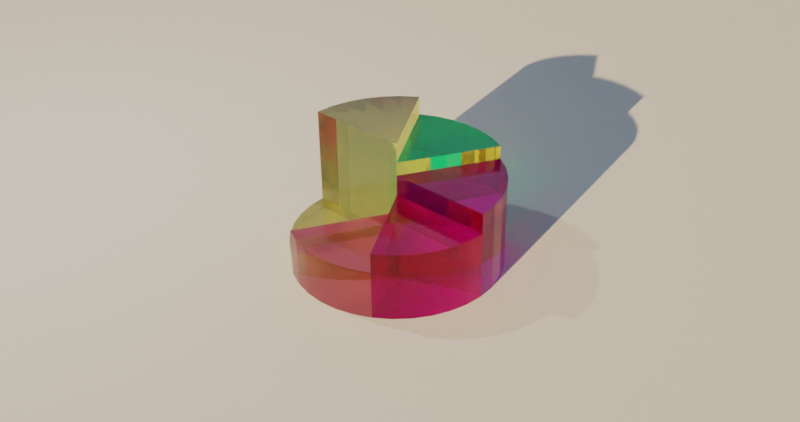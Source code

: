 # Source: 3.blend  (saved by Blender 4.0.36; exported with 4.5.12 LTS)
import bpy
from mathutils import Matrix  # noqa: F401  (used for matrix-valued properties, if any)

bpy.ops.wm.read_factory_settings(use_empty=True)
scene = bpy.context.scene
scene.name = 'Scene'

# ---- collections
col_collection = bpy.data.collections.new('Collection'); scene.collection.children.link(col_collection)

# ---- materials (node trees are filled in below, after node groups)
mat_glas_basic = bpy.data.materials.new('Glas Basic')
mat_glas_basic.use_raytrace_refraction = True
mat_glas_basic.use_screen_refraction = True
mat_glas_basic.thickness_mode = 'SLAB'
mat_glas_basic.roughness = 0.0
mat_glas_basic_001 = bpy.data.materials.new('Glas Basic.001')
mat_glas_basic_001.use_raytrace_refraction = True
mat_glas_basic_001.use_screen_refraction = True
mat_glas_basic_001.thickness_mode = 'SLAB'
mat_glas_basic_001.roughness = 0.0
mat_glas_basic_002 = bpy.data.materials.new('Glas Basic.002')
mat_glas_basic_002.use_raytrace_refraction = True
mat_glas_basic_002.use_screen_refraction = True
mat_glas_basic_002.thickness_mode = 'SLAB'
mat_glas_basic_002.roughness = 0.0
mat_glas_basic_003 = bpy.data.materials.new('Glas Basic.003')
mat_glas_basic_003.use_raytrace_refraction = True
mat_glas_basic_003.use_screen_refraction = True
mat_glas_basic_003.thickness_mode = 'SLAB'
mat_glas_basic_003.roughness = 0.0
mat_glas_basic_004 = bpy.data.materials.new('Glas Basic.004')
mat_glas_basic_004.use_raytrace_refraction = True
mat_glas_basic_004.use_screen_refraction = True
mat_glas_basic_004.thickness_mode = 'SLAB'
mat_glas_basic_004.roughness = 0.0
mat_white_mat = bpy.data.materials.new('White Mat')
mat_white_mat.roughness = 0.5

# ---- node groups
ng_glas_basic = bpy.data.node_groups.new('Glas Basic', 'ShaderNodeTree')
_s = ng_glas_basic.interface.new_socket(name='BSDF', in_out='OUTPUT', socket_type='NodeSocketShader')
_s = ng_glas_basic.interface.new_socket(name='Color', in_out='INPUT', socket_type='NodeSocketColor')
_s.default_value = (1.0, 1.0, 1.0, 1.0)
_s = ng_glas_basic.interface.new_socket(name='Outer Roughness', in_out='INPUT', socket_type='NodeSocketFloat')
_s.subtype = 'FACTOR'
_s.min_value = 0.0
_s.max_value = 1.0
_s = ng_glas_basic.interface.new_socket(name='Inner Roughness', in_out='INPUT', socket_type='NodeSocketFloat')
_s.subtype = 'FACTOR'
_s.min_value = 0.0
_s.max_value = 1.0
_s = ng_glas_basic.interface.new_socket(name='IOR', in_out='INPUT', socket_type='NodeSocketFloat')
_s.default_value = 1.45
_s.min_value = 0.0
_s.max_value = 1000.0
_s = ng_glas_basic.interface.new_socket(name='Normal', in_out='INPUT', socket_type='NodeSocketVector')
_s.hide_value = True
_N = ng_glas_basic.nodes; _L = ng_glas_basic.links
n0 = _N.new('NodeGroupOutput'); n0.name = 'Group Output'; n0.location = (290, 0)
n1 = _N.new('ShaderNodeBsdfPrincipled'); n1.name = 'Principled BSDF'; n1.location = (0, 0)
n1.distribution = 'GGX'
n1.subsurface_method = 'RANDOM_WALK_SKIN'
n1.inputs[11].default_value = 1.01
n1.inputs[18].default_value = 1.0
n1.inputs[27].default_value = (0.0, 0.0, 0.0, 1.0)
n1.inputs[28].default_value = 1.0
n2 = _N.new('NodeGroupInput'); n2.name = 'Group Input'; n2.location = (-220, 0)
n3 = _N.new('ShaderNodeMix'); n3.name = 'Mix'; n3.location = (-170, -120)
n3.data_type = 'RGBA'
n3.inputs[6].default_value = (1.0, 1.0, 1.0, 1.0)
_L.new(n1.outputs[0], n0.inputs[0])
_L.new(n2.outputs[0], n1.inputs[0])
_L.new(n2.outputs[1], n1.inputs[2])
_L.new(n2.outputs[3], n1.inputs[3])
_L.new(n2.outputs[4], n1.inputs[5])
_L.new(n2.outputs[0], n3.inputs[7])
_L.new(n3.outputs[2], n1.inputs[14])
n0.is_active_output = True
ng_plastic_white_mat = bpy.data.node_groups.new('plastic white mat', 'ShaderNodeTree')
_s = ng_plastic_white_mat.interface.new_socket(name='BSDF', in_out='OUTPUT', socket_type='NodeSocketShader')
_s = ng_plastic_white_mat.interface.new_socket(name='Base Color', in_out='INPUT', socket_type='NodeSocketColor')
_s.default_value = (1.0, 1.0, 1.0, 1.0)
_s = ng_plastic_white_mat.interface.new_socket(name='Roughness', in_out='INPUT', socket_type='NodeSocketFloat')
_s.subtype = 'FACTOR'
_s.default_value = 0.5818
_s.min_value = 0.0
_s.max_value = 1.0
_s = ng_plastic_white_mat.interface.new_socket(name='Normal', in_out='INPUT', socket_type='NodeSocketVector')
_s.hide_value = True
_N = ng_plastic_white_mat.nodes; _L = ng_plastic_white_mat.links
n0 = _N.new('ShaderNodeBsdfPrincipled'); n0.name = 'Principled BSDF'; n0.location = (121, 12)
n0.distribution = 'GGX'
n0.inputs[3].default_value = 1.45
n0.inputs[11].default_value = 1.01
n0.inputs[27].default_value = (0.0, 0.0, 0.0, 1.0)
n0.inputs[28].default_value = 1.0
n1 = _N.new('NodeGroupOutput'); n1.name = 'Group Output'; n1.location = (411, 0)
n2 = _N.new('NodeGroupInput'); n2.name = 'Group Input'; n2.location = (-321, 0)
n3 = _N.new('ShaderNodeMix'); n3.name = 'Mix'; n3.location = (-49, -108)
n3.data_type = 'RGBA'
n3.inputs[6].default_value = (1.0, 1.0, 1.0, 1.0)
_L.new(n0.outputs[0], n1.inputs[0])
_L.new(n2.outputs[0], n0.inputs[0])
_L.new(n2.outputs[1], n0.inputs[2])
_L.new(n2.outputs[2], n0.inputs[5])
_L.new(n2.outputs[0], n3.inputs[7])
_L.new(n3.outputs[2], n0.inputs[14])
n1.is_active_output = True

# ---- material node trees
mat_glas_basic.use_nodes = True; mat_glas_basic.node_tree.nodes.clear()
_N = mat_glas_basic.node_tree.nodes; _L = mat_glas_basic.node_tree.links
n0 = _N.new('ShaderNodeOutputMaterial'); n0.name = 'Material Output'; n0.location = (694, 56)
n1 = _N.new('ShaderNodeGroup'); n1.name = 'Glas Basic'; n1.location = (417, 56)
n1.label = 'Glas Basic'
n1.node_tree = ng_glas_basic
n1.inputs[0].default_value = (1.0, 0.9265, 0.2468, 1.0)
n1.inputs[1].default_value = 0.0
n1.inputs[2].default_value = 0.0
n1.inputs[3].default_value = 1.45
n1.inputs[4].default_value = (0.0, 0.0, 0.0)
n2 = _N.new('ShaderNodeValue'); n2.name = 'Value'; n2.location = (694, -104)
n2.outputs[0].default_value = 0.0
_L.new(n1.outputs[0], n0.inputs[0])
_L.new(n2.outputs[0], n0.inputs[3])
n0.is_active_output = True
mat_glas_basic_001.use_nodes = True; mat_glas_basic_001.node_tree.nodes.clear()
_N = mat_glas_basic_001.node_tree.nodes; _L = mat_glas_basic_001.node_tree.links
n0 = _N.new('ShaderNodeOutputMaterial'); n0.name = 'Material Output'; n0.location = (694, 56)
n1 = _N.new('ShaderNodeGroup'); n1.name = 'Glas Basic'; n1.location = (417, 56)
n1.label = 'Glas Basic'
n1.node_tree = ng_glas_basic
n1.inputs[0].default_value = (1.0, 0.1815, 0.2389, 1.0)
n1.inputs[1].default_value = 0.0
n1.inputs[2].default_value = 0.0
n1.inputs[3].default_value = 1.45
n1.inputs[4].default_value = (0.0, 0.0, 0.0)
n2 = _N.new('ShaderNodeValue'); n2.name = 'Value'; n2.location = (694, -104)
n2.outputs[0].default_value = 0.0
_L.new(n1.outputs[0], n0.inputs[0])
_L.new(n2.outputs[0], n0.inputs[3])
n0.is_active_output = True
mat_glas_basic_002.use_nodes = True; mat_glas_basic_002.node_tree.nodes.clear()
_N = mat_glas_basic_002.node_tree.nodes; _L = mat_glas_basic_002.node_tree.links
n0 = _N.new('ShaderNodeOutputMaterial'); n0.name = 'Material Output'; n0.location = (694, 56)
n1 = _N.new('ShaderNodeGroup'); n1.name = 'Glas Basic'; n1.location = (417, 56)
n1.label = 'Glas Basic'
n1.node_tree = ng_glas_basic
n1.inputs[0].default_value = (1.0, 0.0, 0.2723, 1.0)
n1.inputs[1].default_value = 0.0
n1.inputs[2].default_value = 0.0
n1.inputs[3].default_value = 1.45
n1.inputs[4].default_value = (0.0, 0.0, 0.0)
n2 = _N.new('ShaderNodeValue'); n2.name = 'Value'; n2.location = (694, -104)
n2.outputs[0].default_value = 0.0
_L.new(n1.outputs[0], n0.inputs[0])
_L.new(n2.outputs[0], n0.inputs[3])
n0.is_active_output = True
mat_glas_basic_003.use_nodes = True; mat_glas_basic_003.node_tree.nodes.clear()
_N = mat_glas_basic_003.node_tree.nodes; _L = mat_glas_basic_003.node_tree.links
n0 = _N.new('ShaderNodeOutputMaterial'); n0.name = 'Material Output'; n0.location = (694, 56)
n1 = _N.new('ShaderNodeGroup'); n1.name = 'Glas Basic'; n1.location = (417, 56)
n1.label = 'Glas Basic'
n1.node_tree = ng_glas_basic
n1.inputs[0].default_value = (0.6122, 0.0, 1.0, 1.0)
n1.inputs[1].default_value = 0.0
n1.inputs[2].default_value = 0.0
n1.inputs[3].default_value = 1.45
n1.inputs[4].default_value = (0.0, 0.0, 0.0)
n2 = _N.new('ShaderNodeValue'); n2.name = 'Value'; n2.location = (694, -104)
n2.outputs[0].default_value = 0.0
_L.new(n1.outputs[0], n0.inputs[0])
_L.new(n2.outputs[0], n0.inputs[3])
n0.is_active_output = True
mat_glas_basic_004.use_nodes = True; mat_glas_basic_004.node_tree.nodes.clear()
_N = mat_glas_basic_004.node_tree.nodes; _L = mat_glas_basic_004.node_tree.links
n0 = _N.new('ShaderNodeOutputMaterial'); n0.name = 'Material Output'; n0.location = (694, 56)
n1 = _N.new('ShaderNodeGroup'); n1.name = 'Glas Basic'; n1.location = (417, 56)
n1.label = 'Glas Basic'
n1.node_tree = ng_glas_basic
n1.inputs[0].default_value = (0.0, 1.0, 0.3138, 1.0)
n1.inputs[1].default_value = 0.0
n1.inputs[2].default_value = 0.0
n1.inputs[3].default_value = 1.45
n1.inputs[4].default_value = (0.0, 0.0, 0.0)
n2 = _N.new('ShaderNodeValue'); n2.name = 'Value'; n2.location = (694, -104)
n2.outputs[0].default_value = 0.0
_L.new(n1.outputs[0], n0.inputs[0])
_L.new(n2.outputs[0], n0.inputs[3])
n0.is_active_output = True
mat_white_mat.use_nodes = True; mat_white_mat.node_tree.nodes.clear()
_N = mat_white_mat.node_tree.nodes; _L = mat_white_mat.node_tree.links
n0 = _N.new('ShaderNodeOutputMaterial'); n0.name = 'Material Output'; n0.location = (711, 48)
n1 = _N.new('ShaderNodeGroup'); n1.name = 'plastic white mat'; n1.location = (472, 48)
n1.label = 'plastic white mat'
n1.node_tree = ng_plastic_white_mat
n1.inputs[0].default_value = (0.2798, 0.2798, 0.2798, 1.0)
n1.inputs[1].default_value = 1.0
n1.inputs[2].default_value = (0.0, 0.0, 0.0)
_L.new(n1.outputs[0], n0.inputs[0])
n0.is_active_output = True

# ---- world
world_world = bpy.data.worlds.new('World'); scene.world = world_world
world_world.use_nodes = True; world_world.node_tree.nodes.clear()
_N = world_world.node_tree.nodes; _L = world_world.node_tree.links
n0 = _N.new('ShaderNodeOutputWorld'); n0.name = 'World Output'; n0.location = (300, 300)
n1 = _N.new('ShaderNodeBackground'); n1.name = 'Background'; n1.location = (10, 300)
n1.inputs[1].default_value = 0.2
n2 = _N.new('ShaderNodeTexSky'); n2.name = 'Sky Texture'; n2.location = (-190, 273)
_L.new(n1.outputs[0], n0.inputs[0])
_L.new(n2.outputs[0], n1.inputs[0])
n0.is_active_output = True
world_world.color = (0.05088, 0.05088, 0.05088)
world_world.use_sun_shadow = False
world_world.sun_shadow_jitter_overblur = 0.0

# ---- cameras
cam_camera = bpy.data.cameras.new('Camera')
cam_camera.clip_end = 100.0
cam_camera.ortho_scale = 7.314

# ---- lights
light_light = bpy.data.lights.new('Light', 'POINT')
light_light.transmission_factor = 0.0
light_light.use_soft_falloff = False
light_light.energy = 1000.0
light_light.shadow_soft_size = 0.1
light_light.shadow_maximum_resolution = 0.002
light_light.use_absolute_resolution = True

# ---- meshes
me_circle_001 = bpy.data.meshes.new('Circle.001')
me_circle_001.from_pydata([(0.0, 0.0, 0.0), (0.0, 1.0, 0.0), (-0.1736, 0.9848, 0.0), (-0.342, 0.9397, 0.0), (-0.5, 0.866, 0.0), (-0.6428, 0.766, 0.0), (-0.766, 0.6428, 0.0), (-0.866, 0.5, 0.0), (-0.9397, 0.342, 0.0), (-0.9848, 0.1736, 0.0), (-1.0, 0.0, 0.0), (-0.9848, -0.1736, 0.0), (-0.9397, -0.342, 0.0), (-0.866, -0.5, 0.0), (-0.766, -0.6428, 0.0), (-0.6428, -0.766, 0.0), (-0.5, -0.866, 0.0), (-0.342, -0.9397, 0.0), (-0.1736, -0.9848, 0.0), (0.0, -1.0, 0.0), (0.1736, -0.9848, 0.0), (0.342, -0.9397, 0.0), (0.5, -0.866, 0.0), (0.6428, -0.766, 0.0), (0.766, -0.6428, 0.0), (0.866, -0.5, 0.0), (0.9397, -0.342, 0.0), (0.9848, -0.1736, 0.0), (1.0, 0.0, 0.0), (0.9848, 0.1736, 0.0), (0.9397, 0.342, 0.0), (0.866, 0.5, 0.0), (0.766, 0.6428, 0.0), (0.6428, 0.766, 0.0), (0.5, 0.866, 0.0), (0.342, 0.9397, 0.0), (0.1736, 0.9848, 0.0), (0.9848, -0.1736, 0.2302), (0.0, 0.0, 0.2302), (1.0, 0.0, 0.2302), (0.9848, 0.1736, 0.2302), (0.9397, 0.342, 0.2302), (0.866, 0.5, 0.2302), (0.766, 0.6428, 0.2302), (0.6428, 0.766, 0.2302), (-0.1736, 0.9848, 0.4692), (0.0, 1.0, 0.4692), (0.0, 0.0, 0.4692), (-0.342, 0.9397, 0.4692), (0.6428, 0.766, 0.4692), (0.5, 0.866, 0.4692), (0.342, 0.9397, 0.4692), (0.1736, 0.9848, 0.4692), (-0.342, 0.9397, 0.6554), (0.0, 0.0, 0.6554), (-0.5, 0.866, 0.6554), (-0.6428, 0.766, 0.6554), (-0.766, 0.6428, 0.6554), (-0.866, 0.5, 0.6554), (-0.9397, 0.342, 0.6554), (-0.9848, 0.1736, 0.6554), (-0.9848, 0.1736, 0.8541), (0.0, 0.0, 0.8541), (-1.0, 0.0, 0.8541), (-0.9848, -0.1736, 0.8541), (-0.9397, -0.342, 0.8541), (-0.866, -0.5, 0.8541), (-0.766, -0.6428, 0.8541), (-0.6428, -0.766, 0.8541), (-0.6428, -0.766, 0.9841), (0.0, 0.0, 0.9841), (-0.5, -0.866, 0.9841), (-0.342, -0.9397, 0.9841), (-0.1736, -0.9848, 0.9841), (0.0, -1.0, 0.9841), (0.1736, -0.9848, 0.9841), (0.342, -0.9397, 0.9841), (0.342, -0.9397, 1.168), (0.0, 0.0, 1.168), (0.5, -0.866, 1.168), (0.6428, -0.766, 1.168), (0.766, -0.6428, 1.168), (0.866, -0.5, 1.168), (0.9397, -0.342, 1.168), (0.9848, -0.1736, 1.168)], [], [(3, 0, 47, 48), (33, 34, 50, 49), (6, 7, 58, 57), (7, 8, 59, 58), (0, 3, 53, 54), (8, 9, 60, 59), (3, 4, 55, 53), (9, 0, 54, 60), (10, 11, 64, 63), (11, 12, 65, 64), (12, 13, 66, 65), (13, 14, 67, 66), (0, 9, 61, 62), (14, 15, 68, 67), (16, 17, 72, 71), (17, 18, 73, 72), (18, 19, 74, 73), (19, 20, 75, 74), (0, 15, 69, 70), (20, 21, 76, 75), (21, 22, 79, 77), (27, 0, 78, 84), (22, 23, 80, 79), (23, 24, 81, 80), (24, 25, 82, 81), (25, 26, 83, 82), (28, 29, 40, 39), (29, 30, 41, 40), (30, 31, 42, 41), (31, 32, 43, 42), (0, 27, 37, 38), (32, 33, 44, 43), (34, 35, 51, 50), (2, 3, 48, 45), (35, 36, 52, 51), (36, 1, 46, 52), (38, 37, 39), (38, 39, 40), (38, 40, 41), (38, 41, 42), (38, 42, 43), (38, 43, 44), (33, 0, 38, 44), (27, 28, 39, 37), (47, 46, 45), (47, 45, 48), (47, 49, 50), (47, 50, 51), (47, 51, 52), (47, 52, 46), (1, 2, 45, 46), (0, 33, 49, 47), (54, 53, 55), (54, 55, 56), (54, 56, 57), (54, 57, 58), (54, 58, 59), (54, 59, 60), (5, 6, 57, 56), (4, 5, 56, 55), (62, 61, 63), (62, 63, 64), (62, 64, 65), (62, 65, 66), (62, 66, 67), (62, 67, 68), (15, 0, 62, 68), (9, 10, 63, 61), (70, 69, 71), (70, 71, 72), (70, 72, 73), (70, 73, 74), (70, 74, 75), (70, 75, 76), (21, 0, 70, 76), (15, 16, 71, 69), (78, 77, 79), (78, 79, 80), (78, 80, 81), (78, 81, 82), (78, 82, 83), (78, 83, 84), (26, 27, 84, 83), (0, 21, 77, 78)])
me_circle_001.polygons.foreach_set('material_index', [2, 2, 3, 3, 3, 3, 3, 3, 4, 4, 4, 4, 3, 4, 5, 5, 5, 5, 0, 5, 0, 1, 0, 0, 0, 0, 1, 1, 1, 1, 1, 1, 2, 2, 2, 2, 1, 1, 1, 1, 1, 1, 1, 1, 2, 2, 2, 2, 2, 2, 2, 2, 3, 3, 3, 3, 3, 3, 3, 3, 4, 4, 4, 4, 4, 4, 0, 4, 5, 5, 5, 5, 5, 5, 0, 5, 0, 0, 0, 0, 0, 0, 0, 0])
_uv = me_circle_001.uv_layers.new(name='UVMap')
_uv.uv.foreach_set('vector', [0.329, 0.9698, 0.5, 0.5, 0.5, 0.5, 0.329, 0.9698, 0.0, 0.0, 0.0, 0.0, 0.0, 0.0, 0.0, 0.0, 0.0, 0.0, 0.0, 0.0, 0.0, 0.0, 0.0, 0.0, 0.0, 0.0, 0.0, 0.0, 0.0, 0.0, 0.0, 0.0, 0.5, 0.5, 0.329, 0.9698, 0.329, 0.9698, 0.5, 0.5, 0.0, 0.0, 0.0, 0.0, 0.0, 0.0, 0.0, 0.0, 0.0, 0.0, 0.0, 0.0, 0.0, 0.0, 0.0, 0.0, 0.007596, 0.5868, 0.5, 0.5, 0.5, 0.5, 0.007596, 0.5868, 0.0, 0.0, 0.0, 0.0, 0.0, 0.0, 0.0, 0.0, 0.0, 0.0, 0.0, 0.0, 0.0, 0.0, 0.0, 0.0, 0.0, 0.0, 0.0, 0.0, 0.0, 0.0, 0.0, 0.0, 0.0, 0.0, 0.0, 0.0, 0.0, 0.0, 0.0, 0.0, 0.5, 0.5, 0.007596, 0.5868, 0.007596, 0.5868, 0.5, 0.5, 0.0, 0.0, 0.0, 0.0, 0.0, 0.0, 0.0, 0.0, 0.0, 0.0, 0.0, 0.0, 0.0, 0.0, 0.0, 0.0, 0.0, 0.0, 0.0, 0.0, 0.0, 0.0, 0.0, 0.0, 0.0, 0.0, 0.0, 0.0, 0.0, 0.0, 0.0, 0.0, 0.0, 0.0, 0.0, 0.0, 0.0, 0.0, 0.0, 0.0, 0.5, 0.5, 0.1786, 0.117, 0.1786, 0.117, 0.5, 0.5, 0.0, 0.0, 0.0, 0.0, 0.0, 0.0, 0.0, 0.0, 0.0, 0.0, 0.0, 0.0, 0.0, 0.0, 0.0, 0.0, 0.9924, 0.4132, 0.5, 0.5, 0.5, 0.5, 0.9924, 0.4132, 0.0, 0.0, 0.0, 0.0, 0.0, 0.0, 0.0, 0.0, 0.0, 0.0, 0.0, 0.0, 0.0, 0.0, 0.0, 0.0, 0.0, 0.0, 0.0, 0.0, 0.0, 0.0, 0.0, 0.0, 0.0, 0.0, 0.0, 0.0, 0.0, 0.0, 0.0, 0.0, 0.0, 0.0, 0.0, 0.0, 0.0, 0.0, 0.0, 0.0, 0.0, 0.0, 0.0, 0.0, 0.0, 0.0, 0.0, 0.0, 0.0, 0.0, 0.0, 0.0, 0.0, 0.0, 0.0, 0.0, 0.0, 0.0, 0.0, 0.0, 0.0, 0.0, 0.0, 0.0, 0.5, 0.5, 0.9924, 0.4132, 0.9924, 0.4132, 0.5, 0.5, 0.0, 0.0, 0.0, 0.0, 0.0, 0.0, 0.0, 0.0, 0.0, 0.0, 0.0, 0.0, 0.0, 0.0, 0.0, 0.0, 0.0, 0.0, 0.0, 0.0, 0.0, 0.0, 0.0, 0.0, 0.0, 0.0, 0.0, 0.0, 0.0, 0.0, 0.0, 0.0, 0.0, 0.0, 0.0, 0.0, 0.0, 0.0, 0.0, 0.0, 0.5, 0.5, 0.9924, 0.4132, 1.0, 0.5, 0.5, 0.5, 1.0, 0.5, 0.9924, 0.5868, 0.5, 0.5, 0.9924, 0.5868, 0.9698, 0.671, 0.5, 0.5, 0.9698, 0.671, 0.933, 0.75, 0.5, 0.5, 0.933, 0.75, 0.883, 0.8214, 0.5, 0.5, 0.883, 0.8214, 0.8214, 0.883, 0.8214, 0.883, 0.5, 0.5, 0.5, 0.5, 0.8214, 0.883, 0.0, 0.0, 0.0, 0.0, 0.0, 0.0, 0.0, 0.0, 0.5, 0.5, 0.5, 1.0, 0.4132, 0.9924, 0.5, 0.5, 0.4132, 0.9924, 0.329, 0.9698, 0.5, 0.5, 0.8214, 0.883, 0.75, 0.933, 0.5, 0.5, 0.75, 0.933, 0.671, 0.9698, 0.5, 0.5, 0.671, 0.9698, 0.5868, 0.9924, 0.5, 0.5, 0.5868, 0.9924, 0.5, 1.0, 0.0, 0.0, 0.0, 0.0, 0.0, 0.0, 0.0, 0.0, 0.5, 0.5, 0.8214, 0.883, 0.8214, 0.883, 0.5, 0.5, 0.5, 0.5, 0.329, 0.9698, 0.25, 0.933, 0.5, 0.5, 0.25, 0.933, 0.1786, 0.883, 0.5, 0.5, 0.1786, 0.883, 0.117, 0.8214, 0.5, 0.5, 0.117, 0.8214, 0.06699, 0.75, 0.5, 0.5, 0.06699, 0.75, 0.03015, 0.671, 0.5, 0.5, 0.03015, 0.671, 0.007596, 0.5868, 0.0, 0.0, 0.0, 0.0, 0.0, 0.0, 0.0, 0.0, 0.0, 0.0, 0.0, 0.0, 0.0, 0.0, 0.0, 0.0, 0.5, 0.5, 0.007596, 0.5868, 0.0, 0.5, 0.5, 0.5, 0.0, 0.5, 0.007596, 0.4132, 0.5, 0.5, 0.007596, 0.4132, 0.03015, 0.329, 0.5, 0.5, 0.03015, 0.329, 0.06699, 0.25, 0.5, 0.5, 0.06699, 0.25, 0.117, 0.1786, 0.5, 0.5, 0.117, 0.1786, 0.1786, 0.117, 0.1786, 0.117, 0.5, 0.5, 0.5, 0.5, 0.1786, 0.117, 0.0, 0.0, 0.0, 0.0, 0.0, 0.0, 0.0, 0.0, 0.5, 0.5, 0.1786, 0.117, 0.25, 0.06699, 0.5, 0.5, 0.25, 0.06699, 0.329, 0.03015, 0.5, 0.5, 0.329, 0.03015, 0.4132, 0.007596, 0.5, 0.5, 0.4132, 0.007596, 0.5, 0.0, 0.5, 0.5, 0.5, 0.0, 0.5868, 0.007596, 0.5, 0.5, 0.5868, 0.007596, 0.671, 0.03015, 0.671, 0.03015, 0.5, 0.5, 0.5, 0.5, 0.671, 0.03015, 0.0, 0.0, 0.0, 0.0, 0.0, 0.0, 0.0, 0.0, 0.5, 0.5, 0.671, 0.03015, 0.75, 0.06699, 0.5, 0.5, 0.75, 0.06699, 0.8214, 0.117, 0.5, 0.5, 0.8214, 0.117, 0.883, 0.1786, 0.5, 0.5, 0.883, 0.1786, 0.933, 0.25, 0.5, 0.5, 0.933, 0.25, 0.9698, 0.329, 0.5, 0.5, 0.9698, 0.329, 0.9924, 0.4132, 0.0, 0.0, 0.0, 0.0, 0.0, 0.0, 0.0, 0.0, 0.5, 0.5, 0.671, 0.03015, 0.671, 0.03015, 0.5, 0.5])
me_circle_001.materials.append(mat_glas_basic)
me_circle_001.materials.append(mat_glas_basic)
me_circle_001.materials.append(mat_glas_basic_001)
me_circle_001.materials.append(mat_glas_basic_002)
me_circle_001.materials.append(mat_glas_basic_003)
me_circle_001.materials.append(mat_glas_basic_004)
me_circle_001.update()
me_plane = bpy.data.meshes.new('Plane')
me_plane.from_pydata([(-1.0, -1.0, 0.0), (1.0, -1.0, 0.0), (-1.0, 1.0, 0.0), (1.0, 1.0, 0.0)], [], [(0, 1, 3, 2)])
_uv = me_plane.uv_layers.new(name='UVMap')
_uv.uv.foreach_set('vector', [0.0, 0.0, 1.0, 0.0, 1.0, 1.0, 0.0, 1.0])
me_plane.materials.append(mat_white_mat)
me_plane.update()

# ---- objects
ob_light = bpy.data.objects.new('Light', light_light)
ob_camera = bpy.data.objects.new('Camera', cam_camera)
ob_circle = bpy.data.objects.new('Circle', me_circle_001)
ob_plane = bpy.data.objects.new('Plane', me_plane)

# ---- transforms, parenting, visibility, modifiers, constraints
ob_light.location = (4.076, 1.005, 5.904)
ob_light.rotation_euler = (0.6503, 0.05522, 1.866)
ob_light.lock_rotations_4d = False
ob_light.empty_display_type = 'ARROWS'
ob_light.color = (0.0, 0.0, 0.0, 0.0)
ob_light.lineart.crease_threshold = 0.0
ob_camera.location = (-4.777, 7.265, 5.739)
ob_camera.rotation_euler = (1.027, 0.01196, 3.713)
ob_camera.scale = (1.0, 1.0, 1.0)
ob_camera.lock_rotations_4d = False
ob_camera.empty_display_type = 'ARROWS'
ob_camera.color = (0.0, 0.0, 0.0, 0.0)
ob_camera.display_type = 'WIRE'
ob_camera.lineart.crease_threshold = 0.0
ob_circle.location = (0.0, 0.0, 0.0)
ob_plane.location = (0.0, 0.0, 0.0)
ob_plane.scale = (42.16, 42.16, 42.16)

# ---- collection membership
col_collection.objects.link(ob_light)
col_collection.objects.link(ob_camera)
col_collection.objects.link(ob_circle)
col_collection.objects.link(ob_plane)

# ---- scene / render settings (as saved in the file)
scene.camera = ob_camera
scene.frame_start = 1; scene.frame_end = 250; scene.frame_set(1)
scene.render.engine = 'CYCLES'
scene.render.image_settings.color_depth = '16'
scene.render.resolution_x = 4096
scene.render.resolution_y = 2160
scene.render.fps = 30
scene.cycles.sampling_pattern = 'TABULATED_SOBOL'
scene.cycles.adaptive_threshold = 0.2
scene.eevee.use_gtao = True
scene.eevee.use_raytracing = True
scene.view_settings.look = 'Very High Contrast'
scene.view_settings.view_transform = 'Filmic'
bpy.context.view_layer.update()
